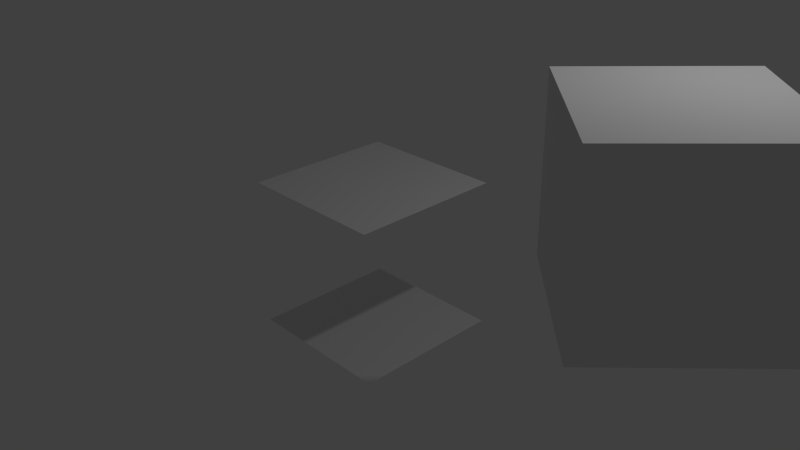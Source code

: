 # Source: animation_continuation.blend  (saved by Blender 2.74.0; exported with 4.5.12 LTS)
import bpy
from mathutils import Matrix  # noqa: F401  (used for matrix-valued properties, if any)

bpy.ops.wm.read_factory_settings(use_empty=True)
scene = bpy.context.scene
scene.name = 'Scene'

# ---- collections
col_collection_1 = bpy.data.collections.new('Collection 1'); scene.collection.children.link(col_collection_1)

# ---- materials (node trees are filled in below, after node groups)
mat_material = bpy.data.materials.new('Material')
mat_material.alpha_threshold = 0.0
mat_material.use_transparent_shadow = False
mat_material.roughness = 0.5
mat_material.line_color = (0.0, 0.0, 0.0, 1.0)

# ---- material node trees

# ---- world
world_world = bpy.data.worlds.new('World'); scene.world = world_world
world_world.color = (0.05088, 0.05088, 0.05088)
world_world.use_sun_shadow = False
world_world.sun_shadow_jitter_overblur = 0.0
world_world.cycles.sampling_method = 'MANUAL'
world_world.cycles.sample_map_resolution = 256

# ---- cameras
cam_camera = bpy.data.cameras.new('Camera')
cam_camera.clip_end = 100.0
cam_camera.lens = 35.0
cam_camera.sensor_width = 32.0
cam_camera.sensor_height = 18.0
cam_camera.ortho_scale = 7.314
cam_camera.dof.focus_distance = 0.0
cam_camera.dof.aperture_fstop = 128.0

# ---- lights
light_lamp = bpy.data.lights.new('Lamp', 'POINT')
light_lamp.transmission_factor = 0.0
light_lamp.cutoff_distance = 30.0
light_lamp.energy = 100.0
light_lamp.shadow_buffer_clip_start = 1.001
light_lamp.shadow_soft_size = 0.1
light_lamp.shadow_maximum_resolution = 0.006
light_lamp.use_absolute_resolution = True
light_lamp.cycles.use_multiple_importance_sampling = False

# ---- meshes
me_plane_001 = bpy.data.meshes.new('Plane.001')
me_plane_001.from_pydata([(-1.0, -1.0, 0.0), (1.0, -1.0, 0.0), (-1.0, 1.0, 0.0), (1.0, 1.0, 0.0)], [], [(0, 1, 3, 2)])
me_plane_001.use_remesh_preserve_volume = False
me_plane_001.use_remesh_preserve_attributes = False
me_plane_001.use_mirror_vertex_groups = False
me_plane_001.update()
me_plane = bpy.data.meshes.new('Plane')
me_plane.from_pydata([(-1.0, -1.0, 0.0), (1.0, -1.0, 0.0), (-1.0, 1.0, 0.0), (1.0, 1.0, 0.0)], [], [(0, 1, 3, 2)])
me_plane.use_remesh_preserve_volume = False
me_plane.use_remesh_preserve_attributes = False
me_plane.use_mirror_vertex_groups = False
me_plane.update()
me_cube = bpy.data.meshes.new('Cube')
me_cube.from_pydata([(1.0, 1.0, -1.0), (1.0, -1.0, -1.0), (-1.0, -1.0, -1.0), (-1.0, 1.0, -1.0), (1.0, 1.0, 1.0), (1.0, -1.0, 1.0), (-1.0, -1.0, 1.0), (-1.0, 1.0, 1.0)], [], [(0, 1, 2, 3), (4, 7, 6, 5), (0, 4, 5, 1), (1, 5, 6, 2), (2, 6, 7, 3), (4, 0, 3, 7)])
me_cube.materials.append(mat_material)
me_cube.use_remesh_preserve_volume = False
me_cube.use_remesh_preserve_attributes = False
me_cube.use_mirror_vertex_groups = False
me_cube.update()

# ---- objects
ob_plane_001 = bpy.data.objects.new('Plane.001', me_plane_001)
ob_plane = bpy.data.objects.new('Plane', me_plane)
ob_cube = bpy.data.objects.new('Cube', me_cube)
ob_lamp = bpy.data.objects.new('Lamp', light_lamp)
ob_camera = bpy.data.objects.new('Camera', cam_camera)

# ---- transforms, parenting, visibility, modifiers, constraints
ob_plane_001.location = (0.0, 0.0, 1.0)
ob_plane_001.lineart.crease_threshold = 0.0
ob_plane.location = (0.0, 0.0, -1.0)
ob_plane.lineart.crease_threshold = 0.0
ob_cube.location = (4.0, 0.0, 2.0)
ob_cube.rotation_euler = (0.0, 0.0, -0.7854)
ob_cube.lock_rotations_4d = False
ob_cube.empty_display_type = 'ARROWS'
ob_cube.lineart.crease_threshold = 0.0
ob_lamp.location = (4.076, 1.005, 5.904)
ob_lamp.rotation_euler = (0.6503, 0.05522, 1.866)
ob_lamp.lock_rotations_4d = False
ob_lamp.empty_display_type = 'ARROWS'
ob_lamp.color = (0.0, 0.0, 0.0, 0.0)
ob_lamp.lineart.crease_threshold = 0.0
ob_camera.location = (7.481, -6.508, 5.344)
ob_camera.rotation_euler = (1.109, 0.01082, 0.8149)
ob_camera.lock_rotations_4d = False
ob_camera.empty_display_type = 'ARROWS'
ob_camera.color = (0.0, 0.0, 0.0, 0.0)
ob_camera.display_type = 'WIRE'
ob_camera.lineart.crease_threshold = 0.0

# ---- collection membership
col_collection_1.objects.link(ob_plane_001)
col_collection_1.objects.link(ob_plane)
col_collection_1.objects.link(ob_cube)
col_collection_1.objects.link(ob_lamp)
col_collection_1.objects.link(ob_camera)

# ---- scene / render settings (as saved in the file)
scene.camera = ob_camera
scene.frame_start = 0; scene.frame_end = 100; scene.frame_set(125)
scene.render.engine = 'BLENDER_EEVEE_NEXT'
scene.render.resolution_percentage = 50
scene.render.dither_intensity = 0.0
scene.cycles.use_denoising = False
scene.cycles.samples = 10
scene.cycles.sampling_pattern = 'TABULATED_SOBOL'
scene.cycles.light_sampling_threshold = 0.0
scene.cycles.use_adaptive_sampling = False
scene.cycles.use_light_tree = False
scene.cycles.blur_glossy = 0.0
scene.cycles.pixel_filter_type = 'GAUSSIAN'
scene.cycles.sample_clamp_indirect = 0.0
scene.view_settings.view_transform = 'Standard'
bpy.context.view_layer.update()
